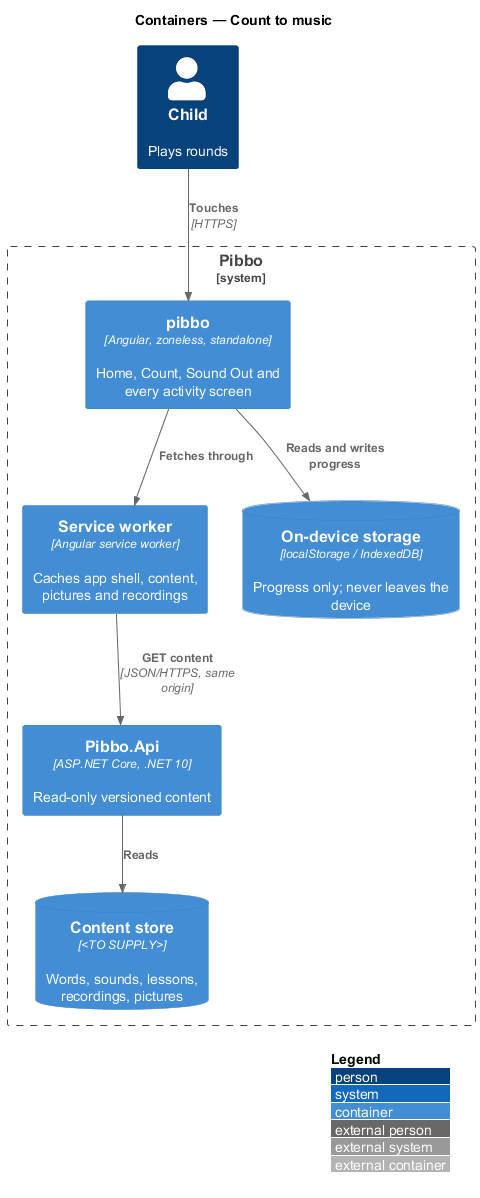

The diagram above was rendered by PlantUML. Its source (embedded in the PNG):
@startuml
!include <C4/C4_Container>
LAYOUT_WITH_LEGEND()
title Containers — Count to music
Person(child, "Child", "Plays rounds")
System_Boundary(pibbo, "Pibbo") {
  Container(spa, "pibbo", "Angular, zoneless, standalone", "Home, Count, Sound Out and every activity screen")
  Container(sw, "Service worker", "Angular service worker", "Caches app shell, content, pictures and recordings")
  ContainerDb(store, "On-device storage", "localStorage / IndexedDB", "Progress only; never leaves the device")
  Container(api, "Pibbo.Api", "ASP.NET Core, .NET 10", "Read-only versioned content")
  ContainerDb(content, "Content store", "<TO SUPPLY>", "Words, sounds, lessons, recordings, pictures")
}
Rel(child, spa, "Touches", "HTTPS")
Rel(spa, sw, "Fetches through")
Rel(sw, api, "GET content", "JSON/HTTPS, same origin")
Rel(spa, store, "Reads and writes progress")
Rel(api, content, "Reads")
@enduml